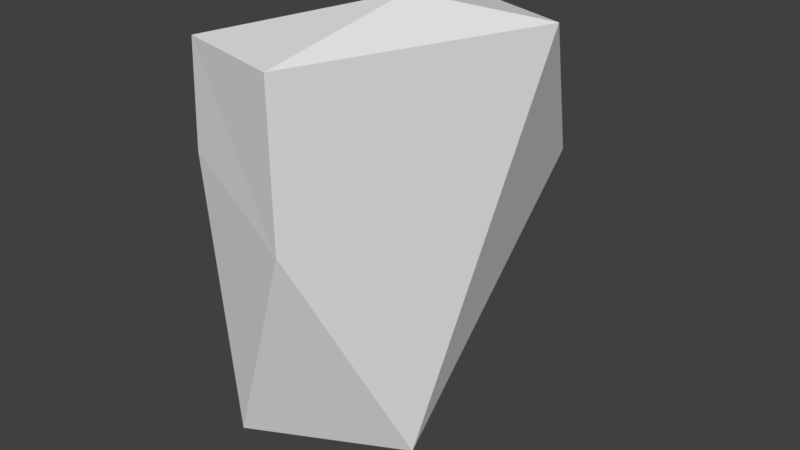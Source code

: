 # Source: huf_handl.blend  (saved by Blender 2.81.16; exported with 4.5.12 LTS)
import bpy
from mathutils import Matrix  # noqa: F401  (used for matrix-valued properties, if any)

bpy.ops.wm.read_factory_settings(use_empty=True)
scene = bpy.context.scene
scene.name = 'Scene'

# ---- collections
col_collection_1 = bpy.data.collections.new('Collection 1'); scene.collection.children.link(col_collection_1)

# ---- materials (node trees are filled in below, after node groups)
mat_standard = bpy.data.materials.new('Standard')
mat_standard.alpha_threshold = 0.0
mat_standard.use_transparent_shadow = False
mat_standard.specular_color = (0.0, 0.0, 0.0)
mat_standard.roughness = 0.5

# ---- material node trees

# ---- world
world_world = bpy.data.worlds.new('World'); scene.world = world_world
world_world.color = (0.05088, 0.05088, 0.05088)
world_world.use_sun_shadow = False
world_world.sun_shadow_jitter_overblur = 0.0
world_world.cycles.sampling_method = 'MANUAL'

# ---- meshes
me_geometry_n23530 = bpy.data.meshes.new('Geometry_n23530')
me_geometry_n23530.from_pydata([(-1.817, 9.73, -3.102), (0.6305, 9.73, -2.335), (-2.42, 0.8786, -2.47), (-4.104, 9.696, 2.437), (-3.875, 0.8786, 2.148), (-1.616, 9.706, 3.041), (-3.155, 4.129, -2.526), (-4.875, 1.035, -0.8595), (-0.6147, 0.8119, 0.3574), (-2.811, -0.09417, -0.6821), (-1.419, 10.36, -0.4231), (-1.689, 6.167, 2.941), (-4.261, 7.364, 2.395), (-0.4104, 6.182, -4.546), (-2.856, 6.182, -5.122)], [], [(8, 13, 1), (5, 8, 1), (7, 2, 9), (6, 2, 7), (0, 12, 3), (2, 13, 8), (4, 9, 8), (8, 9, 2), (7, 9, 4), (3, 5, 10), (1, 0, 10), (3, 10, 0), (5, 1, 10), (12, 11, 3), (8, 11, 4), (11, 8, 5), (11, 12, 4), (7, 4, 12), (5, 3, 11), (6, 7, 12), (6, 12, 0), (2, 6, 14), (6, 0, 14), (2, 14, 13), (1, 14, 0), (13, 14, 1)])
_uv = me_geometry_n23530.uv_layers.new(name='UVMap')
_uv.uv.foreach_set('vector', [0.5219, 0.0002103, 0.2083, 0.1854, 0.0002103, 0.1126, 0.8673, 0.03114, 0.6542, 0.4426, 0.5223, 0.0002103, 0.9512, 0.4754, 0.9512, 0.6971, 0.84, 0.5916, 0.2948, 0.3747, 0.471, 0.2975, 0.5219, 0.5489, 0.4477, 0.9038, 0.3361, 0.5493, 0.4477, 0.5494, 0.471, 0.2975, 0.2083, 0.1854, 0.5219, 0.0002103, 0.7244, 0.4751, 0.84, 0.5916, 0.717, 0.7008, 0.717, 0.7008, 0.84, 0.5916, 0.9512, 0.6971, 0.9512, 0.4754, 0.84, 0.5916, 0.7244, 0.4751, 0.9983, 0.3539, 0.8677, 0.3556, 0.9336, 0.1784, 0.8677, 0.009959, 0.9983, 0.0002103, 0.9336, 0.1784, 0.9983, 0.3539, 0.9336, 0.1784, 0.9983, 0.0002103, 0.8677, 0.3556, 0.8677, 0.009959, 0.9336, 0.1784, 0.674, 0.633, 0.5362, 0.6284, 0.7166, 0.5299, 0.6542, 0.4426, 0.8509, 0.1994, 0.8673, 0.4746, 0.8509, 0.1994, 0.6542, 0.4426, 0.8673, 0.03114, 0.5362, 0.6284, 0.674, 0.633, 0.5223, 0.9038, 0.7166, 0.9998, 0.5223, 0.9038, 0.674, 0.633, 0.6074, 0.4751, 0.7166, 0.5299, 0.5362, 0.6284, 0.1746, 0.8625, 0.0002103, 0.7026, 0.3361, 0.5493, 0.1746, 0.8625, 0.3361, 0.5493, 0.4477, 0.9038, 0.471, 0.2975, 0.2948, 0.3747, 0.199, 0.2682, 0.2948, 0.3747, 0.01886, 0.2792, 0.199, 0.2682, 0.471, 0.2975, 0.199, 0.2682, 0.2083, 0.1854, 0.0002103, 0.1126, 0.199, 0.2682, 0.01886, 0.2792, 0.2083, 0.1854, 0.199, 0.2682, 0.0002103, 0.1126])
me_geometry_n23530.materials.append(mat_standard)
me_geometry_n23530.use_remesh_preserve_volume = False
me_geometry_n23530.use_remesh_preserve_attributes = False
me_geometry_n23530.use_mirror_vertex_groups = False
me_geometry_n23530.update()

# ---- objects
ob_foot__2 = bpy.data.objects.new('foot (2)', me_geometry_n23530)

# ---- transforms, parenting, visibility, modifiers, constraints
ob_foot__2.location = (0.0, 0.0, 0.0)
ob_foot__2.rotation_euler = (1.571, -0.0, 0.0)
ob_foot__2.lineart.crease_threshold = 0.0

# ---- collection membership
col_collection_1.objects.link(ob_foot__2)

# ---- scene / render settings (as saved in the file)
scene.frame_start = 1; scene.frame_end = 250; scene.frame_set(183)
scene.render.engine = 'BLENDER_EEVEE_NEXT'
scene.render.resolution_percentage = 50
scene.render.dither_intensity = 0.0
scene.cycles.use_denoising = False
scene.cycles.samples = 128
scene.cycles.sampling_pattern = 'TABULATED_SOBOL'
scene.cycles.use_adaptive_sampling = False
scene.cycles.use_light_tree = False
scene.cycles.blur_glossy = 0.0
scene.cycles.sample_clamp_indirect = 0.0
scene.view_settings.view_transform = 'Standard'
bpy.context.view_layer.update()

# ---- added for rendering (the .blend has no active camera and no usable light): camera, sun
cam_auto = bpy.data.cameras.new('AutoCamera')
cam_auto.lens = 50.0
cam_auto.sensor_width = 36.0
cam_auto.clip_end = 1000.0
ob_auto_camera = bpy.data.objects.new('AutoCamera', cam_auto)
scene.collection.objects.link(ob_auto_camera)
ob_auto_camera.location = (11.1632, -14.9019, 15.7598)
ob_auto_camera.rotation_euler = (1.09748, -7.21219e-08, 0.694738)
scene.camera = ob_auto_camera
light_auto_sun = bpy.data.lights.new('AutoSun', 'SUN')
light_auto_sun.energy = 3.0
light_auto_sun.angle = 0.0523599
ob_auto_sun = bpy.data.objects.new('AutoSun', light_auto_sun)
scene.collection.objects.link(ob_auto_sun)
ob_auto_sun.rotation_euler = (0.872665, 0.174533, 0.523599)
bpy.context.view_layer.update()
